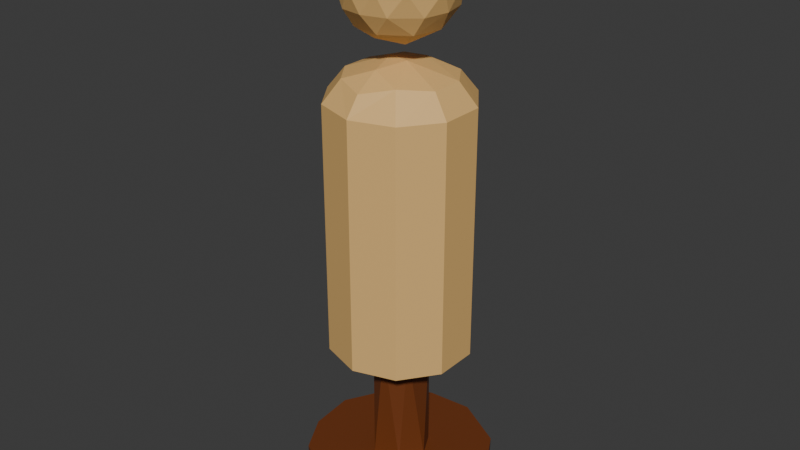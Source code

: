 # Source: target-dummy.blend  (saved by Blender 4.2.66; exported with 4.5.12 LTS)
import bpy
from mathutils import Matrix  # noqa: F401  (used for matrix-valued properties, if any)

bpy.ops.wm.read_factory_settings(use_empty=True)
scene = bpy.context.scene
scene.name = 'Scene'

# ---- collections
col_collection = bpy.data.collections.new('Collection'); scene.collection.children.link(col_collection)

# ---- materials (node trees are filled in below, after node groups)
mat_wood = bpy.data.materials.new('Wood')
mat_skin = bpy.data.materials.new('Skin')

# ---- material node trees
mat_wood.use_nodes = True; mat_wood.node_tree.nodes.clear()
_N = mat_wood.node_tree.nodes; _L = mat_wood.node_tree.links
n0 = _N.new('ShaderNodeBsdfPrincipled'); n0.name = 'Principled BSDF'; n0.location = (10, 300)
n0.inputs[0].default_value = (0.1651, 0.04204, 0.009021, 1.0)
n1 = _N.new('ShaderNodeOutputMaterial'); n1.name = 'Material Output'; n1.location = (300, 300)
_L.new(n0.outputs[0], n1.inputs[0])
n1.is_active_output = True
mat_skin.use_nodes = True; mat_skin.node_tree.nodes.clear()
_N = mat_skin.node_tree.nodes; _L = mat_skin.node_tree.links
n0 = _N.new('ShaderNodeBsdfPrincipled'); n0.name = 'Principled BSDF'; n0.location = (10, 300)
n0.inputs[0].default_value = (0.8008, 0.4943, 0.1768, 1.0)
n1 = _N.new('ShaderNodeOutputMaterial'); n1.name = 'Material Output'; n1.location = (300, 300)
_L.new(n0.outputs[0], n1.inputs[0])
n1.is_active_output = True

# ---- world
world_world = bpy.data.worlds.new('World'); scene.world = world_world
world_world.use_nodes = True; world_world.node_tree.nodes.clear()
_N = world_world.node_tree.nodes; _L = world_world.node_tree.links
n0 = _N.new('ShaderNodeOutputWorld'); n0.name = 'World Output'; n0.location = (300, 300)
n1 = _N.new('ShaderNodeBackground'); n1.name = 'Background'; n1.location = (10, 300)
n1.inputs[0].default_value = (0.05088, 0.05088, 0.05088, 1.0)
_L.new(n1.outputs[0], n0.inputs[0])
n0.is_active_output = True
world_world.color = (0.05088, 0.05088, 0.05088)
world_world.sun_shadow_jitter_overblur = 0.0

# ---- meshes
me_cylinder = bpy.data.meshes.new('Cylinder')
me_cylinder.from_pydata([(-2.524e-08, 1.0, -0.0002842), (-2.524e-08, 1.0, 0.3997), (0.309, 0.9511, -0.0002842), (0.309, 0.9511, 0.3997), (0.5878, 0.809, -0.0002842), (0.5878, 0.809, 0.3997), (0.809, 0.5878, -0.0002842), (0.809, 0.5878, 0.3997), (0.9511, 0.309, -0.0002842), (0.9511, 0.309, 0.3997), (1.0, -1.77e-08, -0.0002842), (1.0, -1.77e-08, 0.3997), (0.9511, -0.309, -0.0002842), (0.9511, -0.309, 0.3997), (0.809, -0.5878, -0.0002842), (0.809, -0.5878, 0.3997), (0.5878, -0.809, -0.0002842), (0.5878, -0.809, 0.3997), (0.309, -0.9511, -0.0002842), (0.309, -0.9511, 0.3997), (-2.524e-08, -1.0, -0.0002842), (-2.524e-08, -1.0, 0.3997), (-0.309, -0.9511, -0.0002842), (-0.309, -0.9511, 0.3997), (-0.5878, -0.809, -0.0002842), (-0.5878, -0.809, 0.3997), (-0.809, -0.5878, -0.0002842), (-0.809, -0.5878, 0.3997), (-0.9511, -0.309, -0.0002842), (-0.9511, -0.309, 0.3997), (-1.0, -1.77e-08, -0.0002842), (-1.0, -1.77e-08, 0.3997), (-0.9511, 0.309, -0.0002842), (-0.9511, 0.309, 0.3997), (-0.809, 0.5878, -0.0002842), (-0.809, 0.5878, 0.3997), (-0.5878, 0.809, -0.0002842), (-0.5878, 0.809, 0.3997), (-0.309, 0.9511, -0.0002842), (-0.309, 0.9511, 0.3997), (-2.524e-08, -1.77e-08, 0.3997), (-2.524e-08, 0.3289, 0.3997), (-0.185, -0.2398, 0.3997), (-0.2994, -0.08239, 0.3997), (-0.2994, 0.1122, 0.3997), (-0.185, 0.2695, 0.3997), (0.185, 0.2695, 0.3997), (0.2994, 0.1122, 0.3997), (0.2994, -0.08239, 0.3997), (0.185, -0.2398, 0.3997), (-2.524e-08, -0.2999, 0.3997), (-2.54e-08, 0.2975, 1.748), (-0.1665, -0.2143, 1.748), (-0.2694, -0.07267, 1.748), (-0.2694, 0.1024, 1.748), (-0.1665, 0.2441, 1.748), (0.1665, 0.2441, 1.748), (0.2694, 0.1024, 1.748), (0.2694, -0.07267, 1.748), (0.1665, -0.2143, 1.748), (-2.54e-08, -0.2684, 1.748), (-2.54e-08, 0.7781, 1.748), (-0.4496, -0.6038, 1.748), (-0.7275, -0.2214, 1.748), (-0.7275, 0.2514, 1.748), (-0.4496, 0.6338, 1.748), (0.4496, 0.6338, 1.748), (0.7275, 0.2514, 1.748), (0.7275, -0.2214, 1.748), (0.4496, -0.6038, 1.748), (-2.54e-08, -0.7499, 1.748), (-2.54e-08, 0.7781, 4.448), (-0.4496, -0.6038, 4.448), (-0.7275, -0.2214, 4.448), (-0.7275, 0.2514, 4.448), (-0.4496, 0.6338, 4.448), (0.4496, 0.6338, 4.448), (0.7275, 0.2514, 4.448), (0.7275, -0.2214, 4.448), (0.4496, -0.6038, 4.448), (-2.54e-08, -0.7499, 4.448), (-2.647e-08, 0.6255, 4.648), (-0.3597, -0.4801, 4.648), (-0.582, -0.1741, 4.648), (-0.582, 0.204, 4.648), (-0.3597, 0.51, 4.648), (0.3597, 0.51, 4.648), (0.582, 0.204, 4.648), (0.582, -0.1741, 4.648), (0.3597, -0.4801, 4.648), (-2.647e-08, -0.597, 4.648), (-2.779e-08, 0.4423, 4.748), (-0.2518, -0.3316, 4.748), (-0.4074, -0.1175, 4.748), (-0.4074, 0.1473, 4.748), (-0.2518, 0.3615, 4.748), (0.2518, 0.3615, 4.748), (0.4074, 0.1473, 4.748), (0.4074, -0.1175, 4.748), (0.2518, -0.3316, 4.748), (-2.779e-08, -0.4134, 4.748), (-2.371e-08, 0.2713, 4.803), (-0.1511, -0.1931, 4.803), (-0.2444, -0.06455, 4.803), (-0.2444, 0.09429, 4.803), (-0.1511, 0.2228, 4.803), (0.1511, 0.2228, 4.803), (0.2444, 0.09429, 4.803), (0.2444, -0.06455, 4.803), (0.1511, -0.1931, 4.803), (-2.371e-08, -0.2421, 4.803), (-2.383e-08, 0.09598, 4.834), (-0.04781, -0.05098, 4.834), (-0.07736, -0.01031, 4.834), (-0.07736, 0.03997, 4.834), (-0.04781, 0.08064, 4.834), (0.04781, 0.08064, 4.834), (0.07736, 0.03997, 4.834), (0.07736, -0.01031, 4.834), (0.04781, -0.05098, 4.834), (-2.383e-08, -0.06651, 4.834), (0.07095, 0.2184, 6.154), (0.1311, 0.4035, 6.024), (0.1713, 0.5272, 5.83), (0.1854, 0.5706, 5.6), (0.1713, 0.5272, 5.37), (0.1311, 0.4035, 5.176), (0.07095, 0.2184, 5.046), (0.135, 0.1858, 6.154), (0.2494, 0.3432, 6.024), (0.3258, 0.4485, 5.83), (0.3527, 0.4854, 5.6), (0.3258, 0.4485, 5.37), (0.2494, 0.3432, 5.176), (0.135, 0.1858, 5.046), (0.1858, 0.135, 6.154), (0.3432, 0.2494, 6.024), (0.4485, 0.3258, 5.83), (0.4854, 0.3527, 5.6), (0.4485, 0.3258, 5.37), (0.3432, 0.2494, 5.176), (0.1858, 0.135, 5.046), (0.2184, 0.07095, 6.154), (0.4035, 0.1311, 6.024), (0.5272, 0.1713, 5.83), (0.5706, 0.1854, 5.6), (0.5272, 0.1713, 5.37), (0.4035, 0.1311, 5.176), (0.2184, 0.07095, 5.046), (0.2296, -2.794e-09, 6.154), (0.4243, -2.794e-09, 6.024), (0.5543, -3.26e-08, 5.83), (0.6, -3.26e-08, 5.6), (0.5543, -3.26e-08, 5.37), (0.4243, -2.794e-09, 5.176), (0.2296, -2.794e-09, 5.046), (0.2184, -0.07095, 6.154), (0.4035, -0.1311, 6.024), (0.5272, -0.1713, 5.83), (0.5706, -0.1854, 5.6), (0.5272, -0.1713, 5.37), (0.4035, -0.1311, 5.176), (0.2184, -0.07095, 5.046), (0.1858, -0.135, 6.154), (0.3432, -0.2494, 6.024), (0.4485, -0.3258, 5.83), (0.4854, -0.3527, 5.6), (0.4485, -0.3258, 5.37), (0.3432, -0.2494, 5.176), (0.1858, -0.135, 5.046), (0.135, -0.1858, 6.154), (0.2494, -0.3432, 6.024), (0.3258, -0.4485, 5.83), (0.3527, -0.4854, 5.6), (0.3258, -0.4485, 5.37), (0.2494, -0.3432, 5.176), (0.135, -0.1858, 5.046), (0.07095, -0.2184, 6.154), (0.1311, -0.4035, 6.024), (0.1713, -0.5272, 5.83), (0.1854, -0.5706, 5.6), (0.1713, -0.5272, 5.37), (0.1311, -0.4035, 5.176), (0.07095, -0.2184, 5.046), (-1.779e-08, -0.2296, 6.154), (-1.034e-08, -0.4243, 6.024), (-4.014e-08, -0.5543, 5.83), (-6.994e-08, -0.6, 5.6), (-4.014e-08, -0.5543, 5.37), (-1.034e-08, -0.4243, 5.176), (-1.779e-08, -0.2296, 5.046), (-2.524e-08, -1.77e-08, 5.0), (-0.07095, -0.2184, 6.154), (-0.1311, -0.4035, 6.024), (-0.1713, -0.5272, 5.83), (-0.1854, -0.5706, 5.6), (-0.1713, -0.5272, 5.37), (-0.1311, -0.4035, 5.176), (-0.07095, -0.2184, 5.046), (-0.135, -0.1858, 6.154), (-0.2494, -0.3432, 6.024), (-0.3258, -0.4485, 5.83), (-0.3527, -0.4854, 5.6), (-0.3258, -0.4485, 5.37), (-0.2494, -0.3432, 5.176), (-0.135, -0.1858, 5.046), (-0.1858, -0.135, 6.154), (-0.3432, -0.2494, 6.024), (-0.4485, -0.3258, 5.83), (-0.4854, -0.3527, 5.6), (-0.4485, -0.3258, 5.37), (-0.3432, -0.2494, 5.176), (-0.1858, -0.135, 5.046), (-2.524e-08, -1.77e-08, 6.2), (-0.2184, -0.07095, 6.154), (-0.4035, -0.1311, 6.024), (-0.5272, -0.1713, 5.83), (-0.5706, -0.1854, 5.6), (-0.5272, -0.1713, 5.37), (-0.4035, -0.1311, 5.176), (-0.2184, -0.07095, 5.046), (-0.2296, -3.26e-08, 6.154), (-0.4243, -3.26e-08, 6.024), (-0.5543, -2.794e-09, 5.83), (-0.6, 7.171e-08, 5.6), (-0.5543, -2.794e-09, 5.37), (-0.4243, -3.26e-08, 5.176), (-0.2296, -3.26e-08, 5.046), (-0.2184, 0.07095, 6.154), (-0.4035, 0.1311, 6.024), (-0.5272, 0.1713, 5.83), (-0.5706, 0.1854, 5.6), (-0.5272, 0.1713, 5.37), (-0.4035, 0.1311, 5.176), (-0.2184, 0.07095, 5.046), (-0.1858, 0.135, 6.154), (-0.3432, 0.2494, 6.024), (-0.4485, 0.3258, 5.83), (-0.4854, 0.3527, 5.6), (-0.4485, 0.3258, 5.37), (-0.3432, 0.2494, 5.176), (-0.1858, 0.135, 5.046), (-0.135, 0.1858, 6.154), (-0.2494, 0.3432, 6.024), (-0.3258, 0.4485, 5.83), (-0.3527, 0.4854, 5.6), (-0.3258, 0.4485, 5.37), (-0.2494, 0.3432, 5.176), (-0.135, 0.1858, 5.046), (-0.07095, 0.2184, 6.154), (-0.1311, 0.4035, 6.024), (-0.1713, 0.5272, 5.83), (-0.1854, 0.5706, 5.6), (-0.1713, 0.5272, 5.37), (-0.1311, 0.4035, 5.176), (-0.07095, 0.2184, 5.046), (-5.504e-08, 0.2296, 6.154), (-4.014e-08, 0.4243, 6.024), (-5.504e-08, 0.5543, 5.83), (3.436e-08, 0.6, 5.6), (-5.504e-08, 0.5543, 5.37), (-4.014e-08, 0.4243, 5.176), (-5.504e-08, 0.2296, 5.046)], [], [(0, 1, 3, 2), (2, 3, 5, 4), (4, 5, 7, 6), (6, 7, 9, 8), (8, 9, 11, 10), (10, 11, 13, 12), (12, 13, 15, 14), (14, 15, 17, 16), (16, 17, 19, 18), (18, 19, 21, 20), (20, 21, 23, 22), (22, 23, 25, 24), (24, 25, 27, 26), (26, 27, 29, 28), (28, 29, 31, 30), (30, 31, 33, 32), (32, 33, 35, 34), (34, 35, 37, 36), (1, 39, 37, 35, 33, 31, 29, 27, 25, 23, 21, 50, 40, 41), (36, 37, 39, 38), (38, 39, 1, 0), (0, 2, 4, 6, 8, 10, 12, 14, 16, 18, 20, 22, 24, 26, 28, 30, 32, 34, 36, 38), (3, 1, 41, 40, 50, 21, 19, 17, 15, 13, 11, 9, 7, 5), (50, 60, 52, 42), (49, 59, 60, 50), (46, 56, 57, 47), (45, 55, 51, 41), (42, 52, 53, 43), (47, 57, 58, 48), (41, 51, 56, 46), (43, 53, 54, 44), (48, 58, 59, 49), (44, 54, 55, 45), (57, 67, 68, 58), (53, 63, 64, 54), (55, 65, 61, 51), (58, 68, 69, 59), (54, 64, 65, 55), (51, 61, 66, 56), (59, 69, 70, 60), (56, 66, 67, 57), (52, 62, 63, 53), (60, 70, 62, 52), (70, 80, 72, 62), (67, 77, 78, 68), (63, 73, 74, 64), (65, 75, 71, 61), (68, 78, 79, 69), (64, 74, 75, 65), (61, 71, 76, 66), (69, 79, 80, 70), (66, 76, 77, 67), (62, 72, 73, 63), (75, 85, 81, 71), (78, 88, 89, 79), (74, 84, 85, 75), (71, 81, 86, 76), (79, 89, 90, 80), (76, 86, 87, 77), (72, 82, 83, 73), (80, 90, 82, 72), (77, 87, 88, 78), (73, 83, 84, 74), (88, 98, 99, 89), (84, 94, 95, 85), (81, 91, 96, 86), (89, 99, 100, 90), (86, 96, 97, 87), (82, 92, 93, 83), (90, 100, 92, 82), (87, 97, 98, 88), (83, 93, 94, 84), (85, 95, 91, 81), (93, 103, 104, 94), (95, 105, 101, 91), (98, 108, 109, 99), (94, 104, 105, 95), (91, 101, 106, 96), (99, 109, 110, 100), (96, 106, 107, 97), (92, 102, 103, 93), (100, 110, 102, 92), (97, 107, 108, 98), (108, 118, 119, 109), (104, 114, 115, 105), (101, 111, 116, 106), (109, 119, 120, 110), (106, 116, 117, 107), (102, 112, 113, 103), (110, 120, 112, 102), (107, 117, 118, 108), (103, 113, 114, 104), (105, 115, 111, 101), (112, 120, 119, 118, 117, 116, 111, 115, 114, 113), (256, 213, 121), (191, 262, 127), (261, 260, 125, 126), (259, 258, 123, 124), (257, 256, 121, 122), (262, 261, 126, 127), (260, 259, 124, 125), (258, 257, 122, 123), (124, 123, 130, 131), (122, 121, 128, 129), (127, 126, 133, 134), (125, 124, 131, 132), (123, 122, 129, 130), (121, 213, 128), (191, 127, 134), (126, 125, 132, 133), (134, 133, 140, 141), (132, 131, 138, 139), (130, 129, 136, 137), (128, 213, 135), (191, 134, 141), (133, 132, 139, 140), (131, 130, 137, 138), (129, 128, 135, 136), (137, 136, 143, 144), (135, 213, 142), (191, 141, 148), (140, 139, 146, 147), (138, 137, 144, 145), (136, 135, 142, 143), (141, 140, 147, 148), (139, 138, 145, 146), (191, 148, 155), (147, 146, 153, 154), (145, 144, 151, 152), (143, 142, 149, 150), (148, 147, 154, 155), (146, 145, 152, 153), (144, 143, 150, 151), (142, 213, 149), (150, 149, 156, 157), (155, 154, 161, 162), (153, 152, 159, 160), (151, 150, 157, 158), (149, 213, 156), (191, 155, 162), (154, 153, 160, 161), (152, 151, 158, 159), (162, 161, 168, 169), (160, 159, 166, 167), (158, 157, 164, 165), (156, 213, 163), (191, 162, 169), (161, 160, 167, 168), (159, 158, 165, 166), (157, 156, 163, 164), (163, 213, 170), (191, 169, 176), (168, 167, 174, 175), (166, 165, 172, 173), (164, 163, 170, 171), (169, 168, 175, 176), (167, 166, 173, 174), (165, 164, 171, 172), (175, 174, 181, 182), (173, 172, 179, 180), (171, 170, 177, 178), (176, 175, 182, 183), (174, 173, 180, 181), (172, 171, 178, 179), (170, 213, 177), (191, 176, 183), (183, 182, 189, 190), (181, 180, 187, 188), (179, 178, 185, 186), (177, 213, 184), (191, 183, 190), (182, 181, 188, 189), (180, 179, 186, 187), (178, 177, 184, 185), (188, 187, 195, 196), (186, 185, 193, 194), (184, 213, 192), (191, 190, 198), (189, 188, 196, 197), (187, 186, 194, 195), (185, 184, 192, 193), (190, 189, 197, 198), (191, 198, 205), (197, 196, 203, 204), (195, 194, 201, 202), (193, 192, 199, 200), (198, 197, 204, 205), (196, 195, 202, 203), (194, 193, 200, 201), (192, 213, 199), (202, 201, 208, 209), (200, 199, 206, 207), (205, 204, 211, 212), (203, 202, 209, 210), (201, 200, 207, 208), (199, 213, 206), (191, 205, 212), (204, 203, 210, 211), (212, 211, 219, 220), (210, 209, 217, 218), (208, 207, 215, 216), (206, 213, 214), (191, 212, 220), (211, 210, 218, 219), (209, 208, 216, 217), (207, 206, 214, 215), (216, 215, 222, 223), (214, 213, 221), (191, 220, 227), (219, 218, 225, 226), (217, 216, 223, 224), (215, 214, 221, 222), (220, 219, 226, 227), (218, 217, 224, 225), (191, 227, 234), (226, 225, 232, 233), (224, 223, 230, 231), (222, 221, 228, 229), (227, 226, 233, 234), (225, 224, 231, 232), (223, 222, 229, 230), (221, 213, 228), (229, 228, 235, 236), (234, 233, 240, 241), (232, 231, 238, 239), (230, 229, 236, 237), (228, 213, 235), (191, 234, 241), (233, 232, 239, 240), (231, 230, 237, 238), (241, 240, 247, 248), (239, 238, 245, 246), (237, 236, 243, 244), (235, 213, 242), (191, 241, 248), (240, 239, 246, 247), (238, 237, 244, 245), (236, 235, 242, 243), (242, 213, 249), (191, 248, 255), (247, 246, 253, 254), (245, 244, 251, 252), (243, 242, 249, 250), (248, 247, 254, 255), (246, 245, 252, 253), (244, 243, 250, 251), (254, 253, 260, 261), (252, 251, 258, 259), (250, 249, 256, 257), (255, 254, 261, 262), (253, 252, 259, 260), (251, 250, 257, 258), (249, 213, 256), (191, 255, 262)])
me_cylinder.polygons.foreach_set('material_index', [0, 0, 0, 0, 0, 0, 0, 0, 0, 0, 0, 0, 0, 0, 0, 0, 0, 0, 0, 0, 0, 0, 0, 0, 0, 0, 0, 0, 0, 0, 0, 0, 0, 1, 1, 1, 1, 1, 1, 1, 1, 1, 1, 1, 1, 1, 1, 1, 1, 1, 1, 1, 1, 1, 1, 1, 1, 1, 1, 1, 1, 1, 1, 1, 1, 1, 1, 1, 1, 1, 1, 1, 1, 1, 1, 1, 1, 1, 1, 1, 1, 1, 1, 1, 1, 1, 1, 1, 1, 1, 1, 1, 1, 1, 1, 1, 1, 1, 1, 1, 1, 1, 1, 1, 1, 1, 1, 1, 1, 1, 1, 1, 1, 1, 1, 1, 1, 1, 1, 1, 1, 1, 1, 1, 1, 1, 1, 1, 1, 1, 1, 1, 1, 1, 1, 1, 1, 1, 1, 1, 1, 1, 1, 1, 1, 1, 1, 1, 1, 1, 1, 1, 1, 1, 1, 1, 1, 1, 1, 1, 1, 1, 1, 1, 1, 1, 1, 1, 1, 1, 1, 1, 1, 1, 1, 1, 1, 1, 1, 1, 1, 1, 1, 1, 1, 1, 1, 1, 1, 1, 1, 1, 1, 1, 1, 1, 1, 1, 1, 1, 1, 1, 1, 1, 1, 1, 1, 1, 1, 1, 1, 1, 1, 1, 1, 1, 1, 1, 1, 1, 1, 1, 1, 1, 1, 1, 1, 1, 1, 1, 1, 1, 1, 1, 1, 1, 1, 1, 1, 1, 1, 1, 1, 1, 1, 1, 1, 1, 1, 1, 1, 1, 1, 1])
_uv = me_cylinder.uv_layers.new(name='UVMap')
_uv.uv.foreach_set('vector', [1.0, 0.5, 1.0, 1.0, 0.95, 1.0, 0.95, 0.5, 0.95, 0.5, 0.95, 1.0, 0.9, 1.0, 0.9, 0.5, 0.9, 0.5, 0.9, 1.0, 0.85, 1.0, 0.85, 0.5, 0.85, 0.5, 0.85, 1.0, 0.8, 1.0, 0.8, 0.5, 0.8, 0.5, 0.8, 1.0, 0.75, 1.0, 0.75, 0.5, 0.75, 0.5, 0.75, 1.0, 0.7, 1.0, 0.7, 0.5, 0.7, 0.5, 0.7, 1.0, 0.65, 1.0, 0.65, 0.5, 0.65, 0.5, 0.65, 1.0, 0.6, 1.0, 0.6, 0.5, 0.6, 0.5, 0.6, 1.0, 0.55, 1.0, 0.55, 0.5, 0.55, 0.5, 0.55, 1.0, 0.5, 1.0, 0.5, 0.5, 0.5, 0.5, 0.5, 1.0, 0.45, 1.0, 0.45, 0.5, 0.45, 0.5, 0.45, 1.0, 0.4, 1.0, 0.4, 0.5, 0.4, 0.5, 0.4, 1.0, 0.35, 1.0, 0.35, 0.5, 0.35, 0.5, 0.35, 1.0, 0.3, 1.0, 0.3, 0.5, 0.3, 0.5, 0.3, 1.0, 0.25, 1.0, 0.25, 0.5, 0.25, 0.5, 0.25, 1.0, 0.2, 1.0, 0.2, 0.5, 0.2, 0.5, 0.2, 1.0, 0.15, 1.0, 0.15, 0.5, 0.15, 0.5, 0.15, 1.0, 0.1, 1.0, 0.1, 0.5, 0.25, 0.49, 0.1758, 0.4783, 0.1089, 0.4442, 0.05584, 0.3911, 0.02175, 0.3242, 0.01, 0.25, 0.02175, 0.1758, 0.05584, 0.1089, 0.1089, 0.05584, 0.1758, 0.02175, 0.25, 0.01, 0.25, 0.13, 0.25, 0.25, 0.25, 0.37, 0.1, 0.5, 0.1, 1.0, 0.05, 1.0, 0.05, 0.5, 0.05, 0.5, 0.05, 1.0, -1.565e-07, 1.0, -1.565e-07, 0.5, 0.75, 0.49, 0.8242, 0.4783, 0.8911, 0.4442, 0.9442, 0.3911, 0.9783, 0.3242, 0.99, 0.25, 0.9783, 0.1758, 0.9442, 0.1089, 0.8911, 0.05584, 0.8242, 0.02175, 0.75, 0.01, 0.6758, 0.02175, 0.6089, 0.05584, 0.5558, 0.1089, 0.5217, 0.1758, 0.51, 0.25, 0.5217, 0.3242, 0.5558, 0.3911, 0.6089, 0.4442, 0.6758, 0.4783, 0.3242, 0.4783, 0.25, 0.49, 0.25, 0.37, 0.25, 0.25, 0.25, 0.13, 0.25, 0.01, 0.3242, 0.02175, 0.3911, 0.05584, 0.4442, 0.1089, 0.4783, 0.1758, 0.49, 0.25, 0.4783, 0.3242, 0.4442, 0.3911, 0.3911, 0.4442, 0.0, 0.0, 0.0, 0.0, 0.0, 0.0, 0.0, 0.0, 0.0, 0.0, 0.0, 0.0, 0.0, 0.0, 0.0, 0.0, 0.0, 0.0, 0.0, 0.0, 0.0, 0.0, 0.0, 0.0, 0.0, 0.0, 0.0, 0.0, 0.0, 0.0, 0.0, 0.0, 0.0, 0.0, 0.0, 0.0, 0.0, 0.0, 0.0, 0.0, 0.0, 0.0, 0.0, 0.0, 0.0, 0.0, 0.0, 0.0, 0.0, 0.0, 0.0, 0.0, 0.0, 0.0, 0.0, 0.0, 0.0, 0.0, 0.0, 0.0, 0.0, 0.0, 0.0, 0.0, 0.0, 0.0, 0.0, 0.0, 0.0, 0.0, 0.0, 0.0, 0.0, 0.0, 0.0, 0.0, 0.0, 0.0, 0.0, 0.0, 0.0, 0.0, 0.0, 0.0, 0.0, 0.0, 0.0, 0.0, 0.0, 0.0, 0.0, 0.0, 0.0, 0.0, 0.0, 0.0, 0.0, 0.0, 0.0, 0.0, 0.0, 0.0, 0.0, 0.0, 0.0, 0.0, 0.0, 0.0, 0.0, 0.0, 0.0, 0.0, 0.0, 0.0, 0.0, 0.0, 0.0, 0.0, 0.0, 0.0, 0.0, 0.0, 0.0, 0.0, 0.0, 0.0, 0.0, 0.0, 0.0, 0.0, 0.0, 0.0, 0.0, 0.0, 0.0, 0.0, 0.0, 0.0, 0.0, 0.0, 0.0, 0.0, 0.0, 0.0, 0.0, 0.0, 0.0, 0.0, 0.0, 0.0, 0.0, 0.0, 0.0, 0.0, 0.0, 0.0, 0.0, 0.0, 0.0, 0.0, 0.0, 0.0, 0.0, 0.0, 0.0, 0.0, 0.0, 0.0, 0.0, 0.0, 0.0, 0.0, 0.0, 0.0, 0.0, 0.0, 0.0, 0.0, 0.0, 0.0, 0.0, 0.0, 0.0, 0.0, 0.0, 0.0, 0.0, 0.0, 0.0, 0.0, 0.0, 0.0, 0.0, 0.0, 0.0, 0.0, 0.0, 0.0, 0.0, 0.0, 0.0, 0.0, 0.0, 0.0, 0.0, 0.0, 0.0, 0.0, 0.0, 0.0, 0.0, 0.0, 0.0, 0.0, 0.0, 0.0, 0.0, 0.0, 0.0, 0.0, 0.0, 0.0, 0.0, 0.0, 0.0, 0.0, 0.0, 0.0, 0.0, 0.0, 0.0, 0.0, 0.0, 0.0, 0.0, 0.0, 0.0, 0.0, 0.0, 0.0, 0.0, 0.0, 0.0, 0.0, 0.0, 0.0, 0.0, 0.0, 0.0, 0.0, 0.0, 0.0, 0.0, 0.0, 0.0, 0.0, 0.0, 0.0, 0.0, 0.0, 0.0, 0.0, 0.0, 0.0, 0.0, 0.0, 0.0, 0.0, 0.0, 0.0, 0.0, 0.0, 0.0, 0.0, 0.0, 0.0, 0.0, 0.0, 0.0, 0.0, 0.0, 0.0, 0.0, 0.0, 0.0, 0.0, 0.0, 0.0, 0.0, 0.0, 0.0, 0.0, 0.0, 0.0, 0.0, 0.0, 0.0, 0.0, 0.0, 0.0, 0.0, 0.0, 0.0, 0.0, 0.0, 0.0, 0.0, 0.0, 0.0, 0.0, 0.0, 0.0, 0.0, 0.0, 0.0, 0.0, 0.0, 0.0, 0.0, 0.0, 0.0, 0.0, 0.0, 0.0, 0.0, 0.0, 0.0, 0.0, 0.0, 0.0, 0.0, 0.0, 0.0, 0.0, 0.0, 0.0, 0.0, 0.0, 0.0, 0.0, 0.0, 0.0, 0.0, 0.0, 0.0, 0.0, 0.0, 0.0, 0.0, 0.0, 0.0, 0.0, 0.0, 0.0, 0.0, 0.0, 0.0, 0.0, 0.0, 0.0, 0.0, 0.0, 0.0, 0.0, 0.0, 0.0, 0.0, 0.0, 0.0, 0.0, 0.0, 0.0, 0.0, 0.0, 0.0, 0.0, 0.0, 0.0, 0.0, 0.0, 0.0, 0.0, 0.0, 0.0, 0.0, 0.0, 0.0, 0.0, 0.0, 0.0, 0.0, 0.0, 0.0, 0.0, 0.0, 0.0, 0.0, 0.0, 0.0, 0.0, 0.0, 0.0, 0.0, 0.0, 0.0, 0.0, 0.0, 0.0, 0.0, 0.0, 0.0, 0.0, 0.0, 0.0, 0.0, 0.0, 0.0, 0.0, 0.0, 0.0, 0.0, 0.0, 0.0, 0.0, 0.0, 0.0, 0.0, 0.0, 0.0, 0.0, 0.0, 0.0, 0.0, 0.0, 0.0, 0.0, 0.0, 0.0, 0.0, 0.0, 0.0, 0.0, 0.0, 0.0, 0.0, 0.0, 0.0, 0.0, 0.0, 0.0, 0.0, 0.0, 0.0, 0.0, 0.0, 0.0, 0.0, 0.0, 0.0, 0.0, 0.0, 0.0, 0.0, 0.0, 0.0, 0.0, 0.0, 0.0, 0.0, 0.0, 0.0, 0.0, 0.0, 0.0, 0.0, 0.0, 0.0, 0.0, 0.0, 0.0, 0.0, 0.0, 0.0, 0.0, 0.0, 0.0, 0.0, 0.0, 0.0, 0.0, 0.0, 0.0, 0.0, 0.0, 0.0, 0.0, 0.0, 0.0, 0.0, 0.0, 0.0, 0.0, 0.0, 0.0, 0.0, 0.0, 0.0, 0.0, 0.0, 0.0, 0.0, 0.0, 0.0, 0.0, 0.0, 0.0, 0.0, 0.0, 0.0, 0.0, 0.0, 0.0, 0.0, 0.0, 0.0, 0.0, 0.0, 0.0, 0.0, 0.0, 0.0, 0.0, 0.0, 0.0, 0.0, 0.0, 0.0, 0.0, 0.0, 0.0, 0.0, 0.0, 0.0, 0.0, 0.0, 0.0, 0.0, 0.0, 0.0, 0.0, 0.0, 0.0, 0.0, 0.0, 0.0, 0.0, 0.0, 0.0, 0.0, 0.0, 0.0, 0.0, 0.0, 0.0, 0.0, 0.0, 0.0, 0.0, 0.0, 0.0, 0.0, 0.0, 0.0, 0.0, 0.0, 0.0, 0.0, 0.0, 0.0, 0.0, 0.75, 0.875, 0.725, 1.0, 0.7, 0.875, 0.725, 0.0, 0.75, 0.125, 0.7, 0.125, 0.75, 0.25, 0.75, 0.375, 0.7, 0.375, 0.7, 0.25, 0.75, 0.5, 0.75, 0.625, 0.7, 0.625, 0.7, 0.5, 0.75, 0.75, 0.75, 0.875, 0.7, 0.875, 0.7, 0.75, 0.75, 0.125, 0.75, 0.25, 0.7, 0.25, 0.7, 0.125, 0.75, 0.375, 0.75, 0.5, 0.7, 0.5, 0.7, 0.375, 0.75, 0.625, 0.75, 0.75, 0.7, 0.75, 0.7, 0.625, 0.7, 0.5, 0.7, 0.625, 0.65, 0.625, 0.65, 0.5, 0.7, 0.75, 0.7, 0.875, 0.65, 0.875, 0.65, 0.75, 0.7, 0.125, 0.7, 0.25, 0.65, 0.25, 0.65, 0.125, 0.7, 0.375, 0.7, 0.5, 0.65, 0.5, 0.65, 0.375, 0.7, 0.625, 0.7, 0.75, 0.65, 0.75, 0.65, 0.625, 0.7, 0.875, 0.675, 1.0, 0.65, 0.875, 0.675, 0.0, 0.7, 0.125, 0.65, 0.125, 0.7, 0.25, 0.7, 0.375, 0.65, 0.375, 0.65, 0.25, 0.65, 0.125, 0.65, 0.25, 0.6, 0.25, 0.6, 0.125, 0.65, 0.375, 0.65, 0.5, 0.6, 0.5, 0.6, 0.375, 0.65, 0.625, 0.65, 0.75, 0.6, 0.75, 0.6, 0.625, 0.65, 0.875, 0.625, 1.0, 0.6, 0.875, 0.625, 0.0, 0.65, 0.125, 0.6, 0.125, 0.65, 0.25, 0.65, 0.375, 0.6, 0.375, 0.6, 0.25, 0.65, 0.5, 0.65, 0.625, 0.6, 0.625, 0.6, 0.5, 0.65, 0.75, 0.65, 0.875, 0.6, 0.875, 0.6, 0.75, 0.6, 0.625, 0.6, 0.75, 0.55, 0.75, 0.55, 0.625, 0.6, 0.875, 0.575, 1.0, 0.55, 0.875, 0.575, 0.0, 0.6, 0.125, 0.55, 0.125, 0.6, 0.25, 0.6, 0.375, 0.55, 0.375, 0.55, 0.25, 0.6, 0.5, 0.6, 0.625, 0.55, 0.625, 0.55, 0.5, 0.6, 0.75, 0.6, 0.875, 0.55, 0.875, 0.55, 0.75, 0.6, 0.125, 0.6, 0.25, 0.55, 0.25, 0.55, 0.125, 0.6, 0.375, 0.6, 0.5, 0.55, 0.5, 0.55, 0.375, 0.525, 0.0, 0.55, 0.125, 0.5, 0.125, 0.55, 0.25, 0.55, 0.375, 0.5, 0.375, 0.5, 0.25, 0.55, 0.5, 0.55, 0.625, 0.5, 0.625, 0.5, 0.5, 0.55, 0.75, 0.55, 0.875, 0.5, 0.875, 0.5, 0.75, 0.55, 0.125, 0.55, 0.25, 0.5, 0.25, 0.5, 0.125, 0.55, 0.375, 0.55, 0.5, 0.5, 0.5, 0.5, 0.375, 0.55, 0.625, 0.55, 0.75, 0.5, 0.75, 0.5, 0.625, 0.55, 0.875, 0.525, 1.0, 0.5, 0.875, 0.5, 0.75, 0.5, 0.875, 0.45, 0.875, 0.45, 0.75, 0.5, 0.125, 0.5, 0.25, 0.45, 0.25, 0.45, 0.125, 0.5, 0.375, 0.5, 0.5, 0.45, 0.5, 0.45, 0.375, 0.5, 0.625, 0.5, 0.75, 0.45, 0.75, 0.45, 0.625, 0.5, 0.875, 0.475, 1.0, 0.45, 0.875, 0.475, 0.0, 0.5, 0.125, 0.45, 0.125, 0.5, 0.25, 0.5, 0.375, 0.45, 0.375, 0.45, 0.25, 0.5, 0.5, 0.5, 0.625, 0.45, 0.625, 0.45, 0.5, 0.45, 0.125, 0.45, 0.25, 0.4, 0.25, 0.4, 0.125, 0.45, 0.375, 0.45, 0.5, 0.4, 0.5, 0.4, 0.375, 0.45, 0.625, 0.45, 0.75, 0.4, 0.75, 0.4, 0.625, 0.45, 0.875, 0.425, 1.0, 0.4, 0.875, 0.425, 0.0, 0.45, 0.125, 0.4, 0.125, 0.45, 0.25, 0.45, 0.375, 0.4, 0.375, 0.4, 0.25, 0.45, 0.5, 0.45, 0.625, 0.4, 0.625, 0.4, 0.5, 0.45, 0.75, 0.45, 0.875, 0.4, 0.875, 0.4, 0.75, 0.4, 0.875, 0.375, 1.0, 0.35, 0.875, 0.375, 0.0, 0.4, 0.125, 0.35, 0.125, 0.4, 0.25, 0.4, 0.375, 0.35, 0.375, 0.35, 0.25, 0.4, 0.5, 0.4, 0.625, 0.35, 0.625, 0.35, 0.5, 0.4, 0.75, 0.4, 0.875, 0.35, 0.875, 0.35, 0.75, 0.4, 0.125, 0.4, 0.25, 0.35, 0.25, 0.35, 0.125, 0.4, 0.375, 0.4, 0.5, 0.35, 0.5, 0.35, 0.375, 0.4, 0.625, 0.4, 0.75, 0.35, 0.75, 0.35, 0.625, 0.35, 0.25, 0.35, 0.375, 0.3, 0.375, 0.3, 0.25, 0.35, 0.5, 0.35, 0.625, 0.3, 0.625, 0.3, 0.5, 0.35, 0.75, 0.35, 0.875, 0.3, 0.875, 0.3, 0.75, 0.35, 0.125, 0.35, 0.25, 0.3, 0.25, 0.3, 0.125, 0.35, 0.375, 0.35, 0.5, 0.3, 0.5, 0.3, 0.375, 0.35, 0.625, 0.35, 0.75, 0.3, 0.75, 0.3, 0.625, 0.35, 0.875, 0.325, 1.0, 0.3, 0.875, 0.325, 0.0, 0.35, 0.125, 0.3, 0.125, 0.3, 0.125, 0.3, 0.25, 0.25, 0.25, 0.25, 0.125, 0.3, 0.375, 0.3, 0.5, 0.25, 0.5, 0.25, 0.375, 0.3, 0.625, 0.3, 0.75, 0.25, 0.75, 0.25, 0.625, 0.3, 0.875, 0.275, 1.0, 0.25, 0.875, 0.275, 0.0, 0.3, 0.125, 0.25, 0.125, 0.3, 0.25, 0.3, 0.375, 0.25, 0.375, 0.25, 0.25, 0.3, 0.5, 0.3, 0.625, 0.25, 0.625, 0.25, 0.5, 0.3, 0.75, 0.3, 0.875, 0.25, 0.875, 0.25, 0.75, 0.25, 0.375, 0.25, 0.5, 0.2, 0.5, 0.2, 0.375, 0.25, 0.625, 0.25, 0.75, 0.2, 0.75, 0.2, 0.625, 0.25, 0.875, 0.225, 1.0, 0.2, 0.875, 0.225, 0.0, 0.25, 0.125, 0.2, 0.125, 0.25, 0.25, 0.25, 0.375, 0.2, 0.375, 0.2, 0.25, 0.25, 0.5, 0.25, 0.625, 0.2, 0.625, 0.2, 0.5, 0.25, 0.75, 0.25, 0.875, 0.2, 0.875, 0.2, 0.75, 0.25, 0.125, 0.25, 0.25, 0.2, 0.25, 0.2, 0.125, 0.175, 0.0, 0.2, 0.125, 0.15, 0.125, 0.2, 0.25, 0.2, 0.375, 0.15, 0.375, 0.15, 0.25, 0.2, 0.5, 0.2, 0.625, 0.15, 0.625, 0.15, 0.5, 0.2, 0.75, 0.2, 0.875, 0.15, 0.875, 0.15, 0.75, 0.2, 0.125, 0.2, 0.25, 0.15, 0.25, 0.15, 0.125, 0.2, 0.375, 0.2, 0.5, 0.15, 0.5, 0.15, 0.375, 0.2, 0.625, 0.2, 0.75, 0.15, 0.75, 0.15, 0.625, 0.2, 0.875, 0.175, 1.0, 0.15, 0.875, 0.15, 0.5, 0.15, 0.625, 0.1, 0.625, 0.1, 0.5, 0.15, 0.75, 0.15, 0.875, 0.1, 0.875, 0.1, 0.75, 0.15, 0.125, 0.15, 0.25, 0.1, 0.25, 0.1, 0.125, 0.15, 0.375, 0.15, 0.5, 0.1, 0.5, 0.1, 0.375, 0.15, 0.625, 0.15, 0.75, 0.1, 0.75, 0.1, 0.625, 0.15, 0.875, 0.125, 1.0, 0.1, 0.875, 0.125, 0.0, 0.15, 0.125, 0.1, 0.125, 0.15, 0.25, 0.15, 0.375, 0.1, 0.375, 0.1, 0.25, 0.1, 0.125, 0.1, 0.25, 0.05, 0.25, 0.05, 0.125, 0.1, 0.375, 0.1, 0.5, 0.05, 0.5, 0.05, 0.375, 0.1, 0.625, 0.1, 0.75, 0.05, 0.75, 0.05, 0.625, 0.1, 0.875, 0.075, 1.0, 0.05, 0.875, 0.075, 0.0, 0.1, 0.125, 0.05, 0.125, 0.1, 0.25, 0.1, 0.375, 0.05, 0.375, 0.05, 0.25, 0.1, 0.5, 0.1, 0.625, 0.05, 0.625, 0.05, 0.5, 0.1, 0.75, 0.1, 0.875, 0.05, 0.875, 0.05, 0.75, 0.05, 0.625, 0.05, 0.75, 2.98e-08, 0.75, 0.0, 0.625, 0.05, 0.875, 0.025, 1.0, 2.98e-08, 0.875, 0.025, 0.0, 0.05, 0.125, 2.98e-08, 0.125, 0.05, 0.25, 0.05, 0.375, 0.0, 0.375, 2.98e-08, 0.25, 0.05, 0.5, 0.05, 0.625, 0.0, 0.625, 0.0, 0.5, 0.05, 0.75, 0.05, 0.875, 2.98e-08, 0.875, 2.98e-08, 0.75, 0.05, 0.125, 0.05, 0.25, 2.98e-08, 0.25, 2.98e-08, 0.125, 0.05, 0.375, 0.05, 0.5, 0.0, 0.5, 0.0, 0.375, 0.975, 0.0, 1.0, 0.125, 0.95, 0.125, 1.0, 0.25, 1.0, 0.375, 0.95, 0.375, 0.95, 0.25, 1.0, 0.5, 1.0, 0.625, 0.95, 0.625, 0.95, 0.5, 1.0, 0.75, 1.0, 0.875, 0.95, 0.875, 0.95, 0.75, 1.0, 0.125, 1.0, 0.25, 0.95, 0.25, 0.95, 0.125, 1.0, 0.375, 1.0, 0.5, 0.95, 0.5, 0.95, 0.375, 1.0, 0.625, 1.0, 0.75, 0.95, 0.75, 0.95, 0.625, 1.0, 0.875, 0.975, 1.0, 0.95, 0.875, 0.95, 0.75, 0.95, 0.875, 0.9, 0.875, 0.9, 0.75, 0.95, 0.125, 0.95, 0.25, 0.9, 0.25, 0.9, 0.125, 0.95, 0.375, 0.95, 0.5, 0.9, 0.5, 0.9, 0.375, 0.95, 0.625, 0.95, 0.75, 0.9, 0.75, 0.9, 0.625, 0.95, 0.875, 0.925, 1.0, 0.9, 0.875, 0.925, 0.0, 0.95, 0.125, 0.9, 0.125, 0.95, 0.25, 0.95, 0.375, 0.9, 0.375, 0.9, 0.25, 0.95, 0.5, 0.95, 0.625, 0.9, 0.625, 0.9, 0.5, 0.9, 0.125, 0.9, 0.25, 0.85, 0.25, 0.85, 0.125, 0.9, 0.375, 0.9, 0.5, 0.85, 0.5, 0.85, 0.375, 0.9, 0.625, 0.9, 0.75, 0.85, 0.75, 0.85, 0.625, 0.9, 0.875, 0.875, 1.0, 0.85, 0.875, 0.875, 0.0, 0.9, 0.125, 0.85, 0.125, 0.9, 0.25, 0.9, 0.375, 0.85, 0.375, 0.85, 0.25, 0.9, 0.5, 0.9, 0.625, 0.85, 0.625, 0.85, 0.5, 0.9, 0.75, 0.9, 0.875, 0.85, 0.875, 0.85, 0.75, 0.85, 0.875, 0.825, 1.0, 0.8, 0.875, 0.825, 0.0, 0.85, 0.125, 0.8, 0.125, 0.85, 0.25, 0.85, 0.375, 0.8, 0.375, 0.8, 0.25, 0.85, 0.5, 0.85, 0.625, 0.8, 0.625, 0.8, 0.5, 0.85, 0.75, 0.85, 0.875, 0.8, 0.875, 0.8, 0.75, 0.85, 0.125, 0.85, 0.25, 0.8, 0.25, 0.8, 0.125, 0.85, 0.375, 0.85, 0.5, 0.8, 0.5, 0.8, 0.375, 0.85, 0.625, 0.85, 0.75, 0.8, 0.75, 0.8, 0.625, 0.8, 0.25, 0.8, 0.375, 0.75, 0.375, 0.75, 0.25, 0.8, 0.5, 0.8, 0.625, 0.75, 0.625, 0.75, 0.5, 0.8, 0.75, 0.8, 0.875, 0.75, 0.875, 0.75, 0.75, 0.8, 0.125, 0.8, 0.25, 0.75, 0.25, 0.75, 0.125, 0.8, 0.375, 0.8, 0.5, 0.75, 0.5, 0.75, 0.375, 0.8, 0.625, 0.8, 0.75, 0.75, 0.75, 0.75, 0.625, 0.8, 0.875, 0.775, 1.0, 0.75, 0.875, 0.775, 0.0, 0.8, 0.125, 0.75, 0.125])
me_cylinder.materials.append(mat_wood)
me_cylinder.materials.append(mat_skin)
me_cylinder.update()

# ---- objects
ob_cylinder = bpy.data.objects.new('Cylinder', me_cylinder)

# ---- transforms, parenting, visibility, modifiers, constraints
ob_cylinder.location = (0.0, 0.0, 0.0)
ob_cylinder.rotation_mode = 'XZY'
_m = ob_cylinder.modifiers.new('Decimate', 'DECIMATE')
_m.ratio = 0.5
_m = ob_cylinder.modifiers.new('Decimate.001', 'DECIMATE')
_m.decimate_type = 'DISSOLVE'
_m.angle_limit = 0.01745

# ---- collection membership
col_collection.objects.link(ob_cylinder)

# ---- scene / render settings (as saved in the file)
scene.frame_start = 1; scene.frame_end = 250; scene.frame_set(215)
scene.render.engine = 'BLENDER_EEVEE_NEXT'
bpy.context.view_layer.update()

# ---- added for rendering (the .blend has no active camera and no usable light): camera, sun
cam_auto = bpy.data.cameras.new('AutoCamera')
cam_auto.lens = 50.0
cam_auto.sensor_width = 36.0
cam_auto.clip_end = 1000.0
ob_auto_camera = bpy.data.objects.new('AutoCamera', cam_auto)
scene.collection.objects.link(ob_auto_camera)
ob_auto_camera.location = (6.30733, -7.57001, 8.14572)
ob_auto_camera.rotation_euler = (1.09748, -7.21219e-08, 0.694738)
scene.camera = ob_auto_camera
light_auto_sun = bpy.data.lights.new('AutoSun', 'SUN')
light_auto_sun.energy = 3.0
light_auto_sun.angle = 0.0523599
ob_auto_sun = bpy.data.objects.new('AutoSun', light_auto_sun)
scene.collection.objects.link(ob_auto_sun)
ob_auto_sun.rotation_euler = (0.872665, 0.174533, 0.523599)
bpy.context.view_layer.update()
